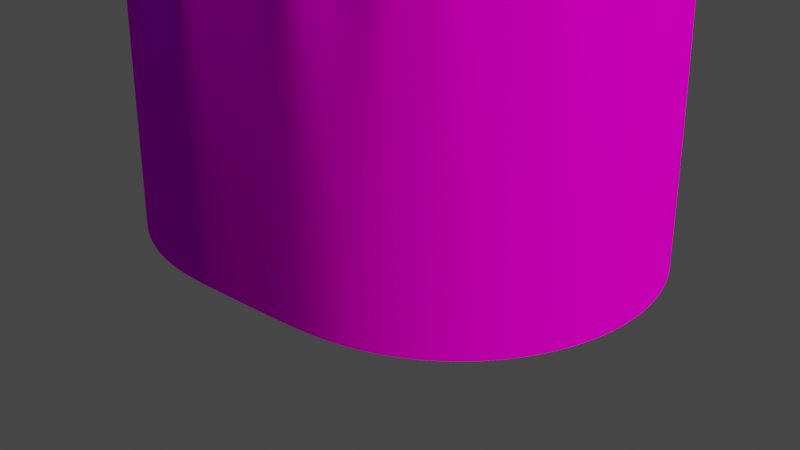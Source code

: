 # Source: siegen_Landschaft_smoll.blend  (saved by Blender 2.81.16; exported with 4.5.12 LTS)
import bpy
from mathutils import Matrix  # noqa: F401  (used for matrix-valued properties, if any)

bpy.ops.wm.read_factory_settings(use_empty=True)
scene = bpy.context.scene
scene.name = 'Scene'

# ---- collections
col_collection = bpy.data.collections.new('Collection'); scene.collection.children.link(col_collection)

# ---- images (referenced by path relative to the original .blend; pixels are not part of the script)
import os
ASSET_DIR = os.environ.get("B2B_ASSET_DIR", "")  # directory of the original .blend (textures are referenced by path, not embedded)
HERE = os.path.dirname(os.path.abspath(__file__))  # packed textures are extracted next to this script under _unpacked/

def load_image(name, relpath, width, height, colorspace="sRGB"):
    """Load a texture the original file referenced (path relative to the .blend, or extracted next to this script)."""
    p = next((c for c in (os.path.join(HERE, relpath), os.path.join(ASSET_DIR, relpath)) if relpath and os.path.exists(c)), "")
    if p:
        img = bpy.data.images.load(p, check_existing=True)
        img.name = name
    else:  # same state as the original file: an image datablock whose file is absent (Cycles renders it pink)
        img = bpy.data.images.new(name, width, height)
        img.source = "FILE"
        img.filepath = "//" + (relpath or name)
    img.colorspace_settings.name = colorspace
    return img
img_material_001_base_color = load_image('Material.001 Base Color', 'Material.001 Base Color.png', 1024, 1024, 'sRGB')

# ---- materials (node trees are filled in below, after node groups)
mat_material_001 = bpy.data.materials.new('Material.001')
mat_material_001.use_transparent_shadow = False

# ---- material node trees
mat_material_001.use_nodes = True; mat_material_001.node_tree.nodes.clear()
_N = mat_material_001.node_tree.nodes; _L = mat_material_001.node_tree.links
n0 = _N.new('ShaderNodeOutputMaterial'); n0.name = 'Material Output'; n0.location = (300, 300)
n1 = _N.new('ShaderNodeBsdfPrincipled'); n1.name = 'Principled BSDF'; n1.location = (10, 300)
n1.distribution = 'GGX'
n1.subsurface_method = 'BURLEY'
n1.inputs[2].default_value = 0.0
n1.inputs[3].default_value = 1.45
n1.inputs[13].default_value = 0.0
n1.inputs[27].default_value = (0.0, 0.0, 0.0, 1.0)
n1.inputs[28].default_value = 1.0
n2 = _N.new('ShaderNodeTexImage'); n2.name = 'Image Texture'; n2.location = (-280, 280)
n2.image = img_material_001_base_color
_L.new(n1.outputs[0], n0.inputs[0])
_L.new(n2.outputs[0], n1.inputs[0])
n0.is_active_output = True

# ---- world
world_world = bpy.data.worlds.new('World'); scene.world = world_world
world_world.use_nodes = True; world_world.node_tree.nodes.clear()
_N = world_world.node_tree.nodes; _L = world_world.node_tree.links
n0 = _N.new('ShaderNodeOutputWorld'); n0.name = 'World Output'; n0.location = (300, 300)
n1 = _N.new('ShaderNodeBackground'); n1.name = 'Background'; n1.location = (10, 300)
n1.inputs[0].default_value = (0.05088, 0.05088, 0.05088, 1.0)
_L.new(n1.outputs[0], n0.inputs[0])
n0.is_active_output = True
world_world.color = (0.05088, 0.05088, 0.05088)
world_world.use_sun_shadow = False
world_world.sun_shadow_jitter_overblur = 0.0

# ---- lights
light_sun = bpy.data.lights.new('Sun', 'SUN')
light_sun.color = (1.0, 0.9487, 0.6038)
light_sun.transmission_factor = 0.0
light_sun.energy = 5.0
light_sun.shadow_soft_size = 0.125
light_area = bpy.data.lights.new('Area', 'SUN')
light_area.color = (0.118, 0.4187, 1.0)
light_area.transmission_factor = 0.0
light_area.use_custom_distance = True
light_area.cutoff_distance = 200.0
light_area.energy = 2.0
light_area.shadow_soft_size = 500.0

# ---- meshes
me_circle = bpy.data.meshes.new('Circle')
me_circle.from_pydata([(0.1855, 96.22, 0.0), (-18.77, 94.36, 0.0), (-36.82, 88.88, 0.0), (-53.45, 79.99, 0.0), (-68.03, 68.03, 0.0), (-79.99, 53.45, 0.0), (-88.88, 36.82, 0.0), (-94.36, 18.77, 0.0), (-96.21, -2.14e-05, 0.0), (-94.36, -18.77, 0.0), (-88.88, -36.82, 0.0), (-79.99, -53.45, 0.0), (-68.03, -68.03, 0.0), (-53.45, -79.99, 0.0), (-36.82, -88.88, 0.0), (-18.77, -94.36, 0.0), (0.1856, -96.22, 0.0), (59.81, 96.22, 0.0), (59.81, -96.22, 0.0), (78.77, -94.36, 0.0), (96.82, -88.88, 0.0), (113.4, -79.99, 0.0), (128.0, -68.03, 0.0), (140.0, -53.45, 0.0), (148.9, -36.82, 0.0), (154.4, -18.77, 0.0), (156.2, 6.538e-05, 0.0), (154.4, 18.77, 0.0), (148.9, 36.82, 0.0), (140.0, 53.45, 0.0), (128.0, 68.03, 0.0), (113.4, 79.99, 0.0), (96.82, 88.88, 0.0), (78.77, 94.36, 0.0), (-100.0, -2.066e-05, 0.2), (-98.08, -19.51, 0.2), (-92.39, -38.27, 0.2), (-70.71, -70.71, 0.2), (-55.56, -83.15, 0.2), (-38.27, -92.39, 0.2), (-19.51, -98.08, 0.2), (4.429e-05, -100.0, 0.2), (60.0, 100.0, 0.2), (79.51, -98.08, 0.2), (98.27, -92.39, 0.2), (152.4, -38.27, 0.2), (160.0, 6.835e-05, 0.2), (115.6, 83.15, 0.2), (79.51, 98.08, 0.2), (-19.51, 98.08, 0.2), (1.171e-05, 100.0, 0.2), (-38.27, 92.39, 0.2), (-55.56, 83.15, 0.2), (-70.71, 70.71, 0.2), (-83.15, 55.56, 0.2), (-92.39, 38.27, 0.2), (-98.08, 19.51, 0.2), (-83.15, -55.56, 0.2), (60.0, -100.0, 0.2), (30.0, -3.052e-05, 0.0), (115.6, -83.15, 0.2), (130.7, -70.71, 0.2), (143.1, -55.56, 0.2), (30.0, -96.22, 0.0), (158.1, -19.51, 0.2), (30.0, -100.0, 0.2), (158.1, 19.51, 0.2), (152.4, 38.27, 0.2), (143.1, 55.56, 0.2), (130.7, 70.71, 0.2), (30.0, 96.22, 0.0), (98.27, 92.39, 0.2), (30.0, 100.0, 0.2), (55.24, -1.134e-05, 0.0), (80.48, 7.84e-06, 0.0), (105.7, 2.702e-05, 0.0), (131.0, 4.62e-05, 0.0), (-70.96, -2.323e-05, 0.0), (-45.72, -2.505e-05, 0.0), (-20.48, -2.687e-05, 0.0), (4.759, -2.869e-05, 0.0), (30.0, 76.98, 0.0), (30.0, 57.73, 0.0), (30.0, 38.49, 0.0), (30.0, 19.24, 0.0), (30.0, -19.24, 0.0), (30.0, -38.49, 0.0), (30.0, -57.73, 0.0), (30.0, -76.98, 0.0), (80.48, -38.49, 0.0), (80.48, 38.49, 0.0), (-20.48, 38.49, 0.0), (-20.48, -38.49, 0.0), (-7.861, -28.87, 0.0), (4.759, -19.24, 0.0), (55.24, -19.24, 0.0), (67.86, -28.87, 0.0), (55.24, 19.24, 0.0), (67.86, 28.87, 0.0), (-7.862, 28.87, 0.0), (4.759, 19.24, 0.0), (-45.72, 19.24, 0.0), (11.07, 43.3, 0.0), (-26.79, 14.43, 0.0), (4.759, 57.73, 0.0), (-44.25, 53.26, 0.0), (105.7, 19.24, 0.0), (48.93, 43.3, 0.0), (104.3, 53.26, 0.0), (55.24, 57.73, 0.0), (86.79, 14.43, 0.0), (104.3, -53.26, 0.0), (105.7, -19.24, 0.0), (48.93, -43.3, 0.0), (86.79, -14.43, 0.0), (55.24, -57.73, 0.0), (-26.79, -14.43, 0.0), (4.759, -57.73, 0.0), (11.07, -43.3, 0.0), (-44.25, -53.26, 0.0), (-45.72, -19.24, 0.0)], [], [(84, 80, 59), (73, 59, 85), (77, 8, 9, 10, 120), (65, 63, 16, 41), (84, 59, 73), (72, 70, 17, 42), (1, 0, 50, 49), (2, 1, 49, 51), (3, 2, 51, 52), (4, 3, 52, 53), (5, 4, 53, 54), (6, 5, 54, 55), (7, 6, 55, 56), (8, 7, 56, 34), (9, 8, 34, 35), (10, 9, 35, 36), (11, 10, 36, 57), (12, 11, 57, 37), (13, 12, 37, 38), (14, 13, 38, 39), (15, 14, 39, 40), (16, 15, 40, 41), (18, 63, 65, 58), (0, 70, 72, 50), (19, 18, 58, 43), (20, 19, 43, 44), (21, 20, 44, 60), (22, 21, 60, 61), (23, 22, 61, 62), (24, 23, 62, 45), (25, 24, 45, 64), (26, 25, 64, 46), (27, 26, 46, 66), (28, 27, 66, 67), (29, 28, 67, 68), (30, 29, 68, 69), (31, 30, 69, 47), (32, 31, 47, 71), (33, 32, 71, 48), (17, 33, 48, 42), (70, 81, 109, 33, 17), (81, 82, 107, 109), (82, 83, 97, 98, 107), (83, 84, 73, 74, 97), (59, 80, 85), (80, 79, 94, 86, 85), (79, 78, 116, 93, 94), (78, 77, 120, 116), (26, 76, 112, 24, 25), (76, 75, 114, 112), (75, 74, 95, 96, 114), (74, 73, 85, 86, 95), (0, 1, 104, 81, 70), (81, 104, 102, 82), (82, 102, 99, 100, 83), (83, 100, 79, 80, 84), (22, 111, 19, 20, 21), (30, 108, 28, 29), (91, 105, 6, 101), (92, 119, 15, 117), (94, 93, 118, 87, 86), (93, 92, 117, 118), (89, 96, 113, 115), (96, 95, 86, 87, 113), (98, 97, 74, 75, 110), (90, 98, 110, 106), (99, 91, 101, 103), (100, 99, 103, 78, 79), (104, 1, 105, 91), (105, 1, 2, 3, 4), (101, 6, 7, 8, 77), (6, 105, 4, 5), (102, 104, 91, 99), (103, 101, 77, 78), (28, 108, 90, 106), (106, 76, 26, 27, 28), (106, 110, 75, 76), (33, 109, 90, 108), (108, 30, 31, 32, 33), (109, 107, 98, 90), (112, 114, 96, 89), (115, 113, 87, 88), (19, 111, 89, 115), (115, 88, 63, 18, 19), (24, 112, 89, 111), (111, 22, 23, 24), (118, 117, 88, 87), (120, 10, 119, 92), (119, 10, 11, 12), (117, 15, 16, 63, 88), (15, 119, 12, 13, 14), (116, 120, 92, 93)])
me_circle.polygons.foreach_set('use_smooth', [True] * 92)
_uv = me_circle.uv_layers.new(name='UVMap')
_uv.uv.foreach_set('vector', [0.5, 0.5458, 0.4399, 0.5, 0.5, 0.5, 0.5601, 0.5, 0.5, 0.5, 0.5, 0.4542, 0.2596, 0.5, 0.1995, 0.5, 0.2039, 0.4553, 0.2169, 0.4123, 0.3197, 0.4542, 0.5, 0.2619, 0.5, 0.2709, 0.429, 0.2709, 0.4286, 0.2619, 0.5, 0.5458, 0.5, 0.5, 0.5601, 0.5, 0.5, 0.7381, 0.5, 0.7291, 0.571, 0.7291, 0.5714, 0.7381, 0.3839, 0.7247, 0.429, 0.7291, 0.4286, 0.7381, 0.3821, 0.7335, 0.3409, 0.7116, 0.3839, 0.7247, 0.3821, 0.7335, 0.3375, 0.72, 0.3013, 0.6905, 0.3409, 0.7116, 0.3375, 0.72, 0.2963, 0.698, 0.2666, 0.662, 0.3013, 0.6905, 0.2963, 0.698, 0.2602, 0.6684, 0.2381, 0.6273, 0.2666, 0.662, 0.2602, 0.6684, 0.2306, 0.6323, 0.2169, 0.5877, 0.2381, 0.6273, 0.2306, 0.6323, 0.2086, 0.5911, 0.2039, 0.5447, 0.2169, 0.5877, 0.2086, 0.5911, 0.1951, 0.5464, 0.1995, 0.5, 0.2039, 0.5447, 0.1951, 0.5464, 0.1905, 0.5, 0.2039, 0.4553, 0.1995, 0.5, 0.1905, 0.5, 0.1951, 0.4535, 0.2169, 0.4123, 0.2039, 0.4553, 0.1951, 0.4535, 0.2086, 0.4089, 0.2381, 0.3727, 0.2169, 0.4123, 0.2086, 0.4089, 0.2306, 0.3677, 0.2666, 0.338, 0.2381, 0.3727, 0.2306, 0.3677, 0.2602, 0.3316, 0.3013, 0.3095, 0.2666, 0.338, 0.2602, 0.3316, 0.2963, 0.302, 0.3409, 0.2884, 0.3013, 0.3095, 0.2963, 0.302, 0.3375, 0.28, 0.3839, 0.2753, 0.3409, 0.2884, 0.3375, 0.28, 0.3821, 0.2665, 0.429, 0.2709, 0.3839, 0.2753, 0.3821, 0.2665, 0.4286, 0.2619, 0.571, 0.2709, 0.5, 0.2709, 0.5, 0.2619, 0.5714, 0.2619, 0.429, 0.7291, 0.5, 0.7291, 0.5, 0.7381, 0.4286, 0.7381, 0.6161, 0.2753, 0.571, 0.2709, 0.5714, 0.2619, 0.6179, 0.2665, 0.6591, 0.2884, 0.6161, 0.2753, 0.6179, 0.2665, 0.6625, 0.28, 0.6987, 0.3095, 0.6591, 0.2884, 0.6625, 0.28, 0.7037, 0.302, 0.7334, 0.338, 0.6987, 0.3095, 0.7037, 0.302, 0.7398, 0.3316, 0.7619, 0.3727, 0.7334, 0.338, 0.7398, 0.3316, 0.7694, 0.3677, 0.7831, 0.4123, 0.7619, 0.3727, 0.7694, 0.3677, 0.7914, 0.4089, 0.7961, 0.4553, 0.7831, 0.4123, 0.7914, 0.4089, 0.8049, 0.4536, 0.8005, 0.5, 0.7961, 0.4553, 0.8049, 0.4536, 0.8095, 0.5, 0.7961, 0.5447, 0.8005, 0.5, 0.8095, 0.5, 0.8049, 0.5465, 0.7831, 0.5877, 0.7961, 0.5447, 0.8049, 0.5465, 0.7914, 0.5911, 0.7619, 0.6273, 0.7831, 0.5877, 0.7914, 0.5911, 0.7694, 0.6323, 0.7334, 0.662, 0.7619, 0.6273, 0.7694, 0.6323, 0.7398, 0.6684, 0.6987, 0.6905, 0.7334, 0.662, 0.7398, 0.6684, 0.7037, 0.698, 0.6591, 0.7116, 0.6987, 0.6905, 0.7037, 0.698, 0.6625, 0.72, 0.6161, 0.7247, 0.6591, 0.7116, 0.6625, 0.72, 0.6179, 0.7335, 0.571, 0.7291, 0.6161, 0.7247, 0.6179, 0.7335, 0.5714, 0.7381, 0.5, 0.7291, 0.5, 0.6833, 0.5601, 0.6375, 0.6161, 0.7247, 0.571, 0.7291, 0.5, 0.6833, 0.5, 0.6375, 0.5451, 0.6031, 0.5601, 0.6375, 0.5, 0.6375, 0.5, 0.5916, 0.5601, 0.5458, 0.5901, 0.5687, 0.5451, 0.6031, 0.5, 0.5916, 0.5, 0.5458, 0.5601, 0.5, 0.6202, 0.5, 0.5601, 0.5458, 0.5, 0.5, 0.4399, 0.5, 0.5, 0.4542, 0.4399, 0.5, 0.3798, 0.5, 0.4399, 0.4542, 0.5, 0.4084, 0.5, 0.4542, 0.3798, 0.5, 0.3197, 0.5, 0.3648, 0.4656, 0.4099, 0.4313, 0.4399, 0.4542, 0.3197, 0.5, 0.2596, 0.5, 0.3197, 0.4542, 0.3648, 0.4656, 0.8005, 0.5, 0.7404, 0.5, 0.6803, 0.4542, 0.7831, 0.4123, 0.7961, 0.4553, 0.7404, 0.5, 0.6803, 0.5, 0.6352, 0.4656, 0.6803, 0.4542, 0.6803, 0.5, 0.6202, 0.5, 0.5601, 0.4542, 0.5901, 0.4313, 0.6352, 0.4656, 0.6202, 0.5, 0.5601, 0.5, 0.5, 0.4542, 0.5, 0.4084, 0.5601, 0.4542, 0.429, 0.7291, 0.3839, 0.7247, 0.4399, 0.6375, 0.5, 0.6833, 0.5, 0.7291, 0.5, 0.6833, 0.4399, 0.6375, 0.4549, 0.6031, 0.5, 0.6375, 0.5, 0.6375, 0.4549, 0.6031, 0.4099, 0.5687, 0.4399, 0.5458, 0.5, 0.5916, 0.5, 0.5916, 0.4399, 0.5458, 0.3798, 0.5, 0.4399, 0.5, 0.5, 0.5458, 0.7334, 0.338, 0.6768, 0.3732, 0.6161, 0.2753, 0.6591, 0.2884, 0.6987, 0.3095, 0.7334, 0.662, 0.6768, 0.6268, 0.7831, 0.5877, 0.7619, 0.6273, 0.3798, 0.5916, 0.3232, 0.6268, 0.2169, 0.5877, 0.3197, 0.5458, 0.3798, 0.4084, 0.3232, 0.3732, 0.3839, 0.2753, 0.4399, 0.3625, 0.4399, 0.4542, 0.4099, 0.4313, 0.4549, 0.3969, 0.5, 0.3625, 0.5, 0.4084, 0.4099, 0.4313, 0.3798, 0.4084, 0.4399, 0.3625, 0.4549, 0.3969, 0.6202, 0.4084, 0.5901, 0.4313, 0.5451, 0.3969, 0.5601, 0.3625, 0.5901, 0.4313, 0.5601, 0.4542, 0.5, 0.4084, 0.5, 0.3625, 0.5451, 0.3969, 0.5901, 0.5687, 0.5601, 0.5458, 0.6202, 0.5, 0.6803, 0.5, 0.6352, 0.5344, 0.6202, 0.5916, 0.5901, 0.5687, 0.6352, 0.5344, 0.6803, 0.5458, 0.4099, 0.5687, 0.3798, 0.5916, 0.3197, 0.5458, 0.3648, 0.5344, 0.4399, 0.5458, 0.4099, 0.5687, 0.3648, 0.5344, 0.3197, 0.5, 0.3798, 0.5, 0.4399, 0.6375, 0.3839, 0.7247, 0.3232, 0.6268, 0.3798, 0.5916, 0.3232, 0.6268, 0.3839, 0.7247, 0.3409, 0.7116, 0.3013, 0.6905, 0.2666, 0.662, 0.3197, 0.5458, 0.2169, 0.5877, 0.2039, 0.5447, 0.1995, 0.5, 0.2596, 0.5, 0.2169, 0.5877, 0.3232, 0.6268, 0.2666, 0.662, 0.2381, 0.6273, 0.4549, 0.6031, 0.4399, 0.6375, 0.3798, 0.5916, 0.4099, 0.5687, 0.3648, 0.5344, 0.3197, 0.5458, 0.2596, 0.5, 0.3197, 0.5, 0.7831, 0.5877, 0.6768, 0.6268, 0.6202, 0.5916, 0.6803, 0.5458, 0.6803, 0.5458, 0.7404, 0.5, 0.8005, 0.5, 0.7961, 0.5447, 0.7831, 0.5877, 0.6803, 0.5458, 0.6352, 0.5344, 0.6803, 0.5, 0.7404, 0.5, 0.6161, 0.7247, 0.5601, 0.6375, 0.6202, 0.5916, 0.6768, 0.6268, 0.6768, 0.6268, 0.7334, 0.662, 0.6987, 0.6905, 0.6591, 0.7116, 0.6161, 0.7247, 0.5601, 0.6375, 0.5451, 0.6031, 0.5901, 0.5687, 0.6202, 0.5916, 0.6803, 0.4542, 0.6352, 0.4656, 0.5901, 0.4313, 0.6202, 0.4084, 0.5601, 0.3625, 0.5451, 0.3969, 0.5, 0.3625, 0.5, 0.3167, 0.6161, 0.2753, 0.6768, 0.3732, 0.6202, 0.4084, 0.5601, 0.3625, 0.5601, 0.3625, 0.5, 0.3167, 0.5, 0.2709, 0.571, 0.2709, 0.6161, 0.2753, 0.7831, 0.4123, 0.6803, 0.4542, 0.6202, 0.4084, 0.6768, 0.3732, 0.6768, 0.3732, 0.7334, 0.338, 0.7619, 0.3727, 0.7831, 0.4123, 0.4549, 0.3969, 0.4399, 0.3625, 0.5, 0.3167, 0.5, 0.3625, 0.3197, 0.4542, 0.2169, 0.4123, 0.3232, 0.3732, 0.3798, 0.4084, 0.3232, 0.3732, 0.2169, 0.4123, 0.2381, 0.3727, 0.2666, 0.338, 0.4399, 0.3625, 0.3839, 0.2753, 0.429, 0.2709, 0.5, 0.2709, 0.5, 0.3167, 0.3839, 0.2753, 0.3232, 0.3732, 0.2666, 0.338, 0.3013, 0.3095, 0.3409, 0.2884, 0.3648, 0.4656, 0.3197, 0.4542, 0.3798, 0.4084, 0.4099, 0.4313])
me_circle.materials.append(mat_material_001)
me_circle.use_remesh_fix_poles = True
me_circle.use_remesh_preserve_attributes = False
me_circle.use_mirror_vertex_groups = False
me_circle.update()

# ---- objects
ob_circle = bpy.data.objects.new('Circle', me_circle)
ob_sun = bpy.data.objects.new('Sun', light_sun)
ob_area = bpy.data.objects.new('Area', light_area)

# ---- transforms, parenting, visibility, modifiers, constraints
ob_circle.location = (0.0, 0.0, 0.0)
ob_circle.lineart.crease_threshold = 0.0
_vg = ob_circle.vertex_groups.new(name='Group')
for _i, _w in zip([0, 1, 2, 3, 4, 5, 6, 7, 8, 9, 10, 11, 12, 13, 14, 15, 16, 17, 18, 19, 20, 21, 22, 23, 24, 25, 26, 27, 28, 29, 30, 31, 32, 33, 34, 35, 36, 37, 38, 39, 40, 41, 42, 43, 44, 45, 46, 47, 48, 49, 50, 51, 52, 53, 54, 55, 56, 57, 58, 59, 60, 61, 62, 63, 64, 65, 66, 67, 68, 69, 70, 71, 72, 73, 74, 75, 76, 77, 78, 79, 80, 81, 82, 83, 84, 85, 86, 87, 88, 89, 90, 91, 92, 93, 94, 95, 96, 97, 98, 99, 100, 101, 102, 103, 104, 105, 106, 107, 108, 109, 110, 111, 112, 113, 114, 115, 116, 117, 118, 119, 120], [0.5, 0.5, 0.5, 0.5, 0.5, 0.5, 0.5, 0.5, 0.5, 0.5, 0.5, 0.5, 0.5, 0.5, 0.5, 0.5, 0.5, 0.5, 0.5, 0.5, 0.5, 0.5, 0.5, 0.5, 0.5, 0.5, 0.5, 0.5, 0.5, 0.5, 0.5, 0.5, 0.5, 0.5, 0.0, 0.0, 0.0, 0.0, 0.0, 0.0, 0.0, 0.0, 0.0, 0.0, 0.0, 0.0, 0.0, 0.0, 0.0, 0.0, 0.0, 0.0, 0.0, 0.0, 0.0, 0.0, 0.0, 0.0, 0.0, 1.0, 0.0, 0.0, 0.0, 0.5, 0.0, 0.0, 0.0, 0.0, 0.0, 0.0, 0.5, 0.0, 0.0, 1.0, 1.0, 1.0, 1.0, 1.0, 1.0, 1.0, 1.0, 1.0, 1.0, 1.0, 1.0, 1.0, 1.0, 1.0, 1.0, 1.0, 1.0, 1.0, 1.0, 1.0, 1.0, 1.0, 1.0, 1.0, 1.0, 1.0, 1.0, 1.0, 1.0, 1.0, 1.0, 1.0, 1.0, 1.0, 1.0, 1.0, 1.0, 1.0, 1.0, 1.0, 1.0, 1.0, 1.0, 1.0, 1.0, 1.0, 1.0]): _vg.add([_i], _w, 'REPLACE')
_vg = ob_circle.vertex_groups.new(name='Group.001')
_m = ob_circle.modifiers.new('Subdivision', 'SUBSURF')
_m.uv_smooth = 'PRESERVE_CORNERS'
_m.levels = 5
_m.render_levels = 6
_m = ob_circle.modifiers.new('Displace', 'DISPLACE')
_m.vertex_group = 'Group'
_m.mid_level = 0.01
_m.strength = 400.0
_m.direction = 'Z'
_m.texture_coords = 'UV'
_m.uv_layer = 'UVMap'
ob_sun.location = (0.0, 0.0, 0.0)
ob_sun.rotation_euler = (1.496e-08, 0.4515, 6.515e-08)
ob_sun.lineart.crease_threshold = 0.0
ob_area.location = (-11.39, 0.511, 66.04)
ob_area.lineart.crease_threshold = 0.0

# ---- collection membership
col_collection.objects.link(ob_circle)
col_collection.objects.link(ob_sun)
col_collection.objects.link(ob_area)

# ---- scene / render settings (as saved in the file)
scene.frame_start = 1; scene.frame_end = 250; scene.frame_set(1)
scene.render.engine = 'BLENDER_EEVEE_NEXT'
scene.cycles.use_denoising = False
scene.cycles.samples = 128
scene.cycles.sampling_pattern = 'TABULATED_SOBOL'
scene.cycles.use_adaptive_sampling = False
scene.cycles.use_light_tree = False
scene.view_settings.view_transform = 'Filmic'
bpy.context.view_layer.update()

# ---- added for rendering (the .blend has no active camera): camera
cam_auto = bpy.data.cameras.new('AutoCamera')
cam_auto.lens = 50.0
cam_auto.sensor_width = 36.0
cam_auto.clip_end = 5310.3
ob_auto_camera = bpy.data.objects.new('AutoCamera', cam_auto)
scene.collection.objects.link(ob_auto_camera)
ob_auto_camera.location = (332.583, -363.099, 240.166)
ob_auto_camera.rotation_euler = (1.09748, -7.21219e-08, 0.694738)
scene.camera = ob_auto_camera
bpy.context.view_layer.update()
